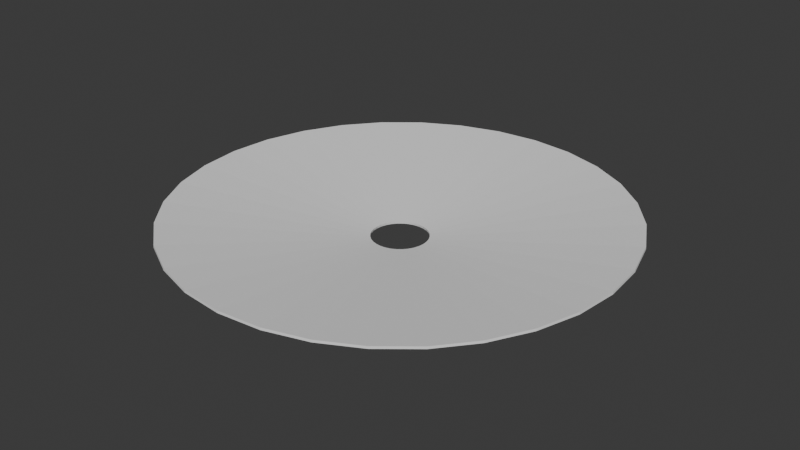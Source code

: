 # Source: ExplosionPlanes.blend  (saved by Blender 4.4.32; exported with 4.5.12 LTS)
import bpy
from mathutils import Matrix  # noqa: F401  (used for matrix-valued properties, if any)

bpy.ops.wm.read_factory_settings(use_empty=True)
scene = bpy.context.scene
scene.name = 'Scene'

# ---- collections
col_collection = bpy.data.collections.new('Collection'); scene.collection.children.link(col_collection)

# ---- world
world_world = bpy.data.worlds.new('World'); scene.world = world_world
world_world.use_nodes = True; world_world.node_tree.nodes.clear()
_N = world_world.node_tree.nodes; _L = world_world.node_tree.links
n0 = _N.new('ShaderNodeOutputWorld'); n0.name = 'World Output'; n0.location = (300, 300)
n1 = _N.new('ShaderNodeBackground'); n1.name = 'Background'; n1.location = (10, 300)
n1.inputs[0].default_value = (0.05088, 0.05088, 0.05088, 1.0)
_L.new(n1.outputs[0], n0.inputs[0])
n0.is_active_output = True
world_world.color = (0.05088, 0.05088, 0.05088)
world_world.sun_shadow_jitter_overblur = 0.0

# ---- meshes
me_circle = bpy.data.meshes.new('Circle')
me_circle.from_pydata([(0.0, 1.0, 0.1039), (-0.1951, 0.9808, 0.1039), (-0.3827, 0.9239, 0.1039), (-0.5556, 0.8315, 0.1039), (-0.7071, 0.7071, 0.1039), (-0.8315, 0.5556, 0.1039), (-0.9239, 0.3827, 0.1039), (-0.9808, 0.1951, 0.1039), (-1.0, 0.0, 0.1039), (-0.9808, -0.1951, 0.1039), (-0.9239, -0.3827, 0.1039), (-0.8315, -0.5556, 0.1039), (-0.7071, -0.7071, 0.1039), (-0.5556, -0.8315, 0.1039), (-0.3827, -0.9239, 0.1039), (-0.1951, -0.9808, 0.1039), (0.0, -1.0, 0.1039), (0.1951, -0.9808, 0.1039), (0.3827, -0.9239, 0.1039), (0.5556, -0.8315, 0.1039), (0.7071, -0.7071, 0.1039), (0.8315, -0.5556, 0.1039), (0.9239, -0.3827, 0.1039), (0.9808, -0.1951, 0.1039), (1.0, 0.0, 0.1039), (0.9808, 0.1951, 0.1039), (0.9239, 0.3827, 0.1039), (0.8315, 0.5556, 0.1039), (0.7071, 0.7071, 0.1039), (0.5556, 0.8315, 0.1039), (0.3827, 0.9239, 0.1039), (0.1951, 0.9808, 0.1039), (-3.343e-10, 0.1252, 0.0), (-0.02443, 0.1228, 0.0), (-0.04792, 0.1157, 0.0), (-0.06957, 0.1041, 0.0), (-0.08855, 0.08855, 0.0), (-0.1041, 0.06957, 0.0), (-0.1157, 0.04792, 0.0), (-0.1228, 0.02443, 0.0), (-0.1252, 1.833e-08, 0.0), (-0.1228, -0.02443, 0.0), (-0.1157, -0.04792, 0.0), (-0.1041, -0.06957, 0.0), (-0.08855, -0.08855, 0.0), (-0.06957, -0.1041, 0.0), (-0.04792, -0.1157, 0.0), (-0.02443, -0.1228, 0.0), (-3.343e-10, -0.1252, 0.0), (0.02443, -0.1228, 0.0), (0.04792, -0.1157, 0.0), (0.06957, -0.1041, 0.0), (0.08855, -0.08855, 0.0), (0.1041, -0.06957, 0.0), (0.1157, -0.04792, 0.0), (0.1228, -0.02443, 0.0), (0.1252, 1.833e-08, 0.0), (0.1228, 0.02443, 0.0), (0.1157, 0.04792, 0.0), (0.1041, 0.06957, 0.0), (0.08855, 0.08855, 0.0), (0.06957, 0.1041, 0.0), (0.04792, 0.1157, 0.0), (0.02443, 0.1228, 0.0)], [], [(11, 10, 42, 43), (25, 24, 56, 57), (12, 11, 43, 44), (26, 25, 57, 58), (13, 12, 44, 45), (27, 26, 58, 59), (14, 13, 45, 46), (1, 0, 32, 33), (28, 27, 59, 60), (15, 14, 46, 47), (2, 1, 33, 34), (29, 28, 60, 61), (16, 15, 47, 48), (3, 2, 34, 35), (30, 29, 61, 62), (17, 16, 48, 49), (4, 3, 35, 36), (31, 30, 62, 63), (18, 17, 49, 50), (5, 4, 36, 37), (0, 31, 63, 32), (19, 18, 50, 51), (6, 5, 37, 38), (20, 19, 51, 52), (7, 6, 38, 39), (21, 20, 52, 53), (8, 7, 39, 40), (22, 21, 53, 54), (9, 8, 40, 41), (23, 22, 54, 55), (10, 9, 41, 42), (24, 23, 55, 56)])
_uv = me_circle.uv_layers.new(name='UVMap')
_uv.uv.foreach_set('vector', [0.03589, 1.0, 0.07179, 1.0, 0.07179, 0.0, 0.03589, 0.0, 0.6005, 1.0, 0.6316, 1.0, 0.6316, 0.0, 0.6005, 0.0, 0.004794, 1.0, 0.03589, 1.0, 0.03589, 0.0, 0.004794, 0.0, 0.5694, 1.0, 0.6005, 1.0, 0.6005, 0.0, 0.5694, 0.0, 0.9737, 1.0, 1.0, 1.0, 1.0, 0.0, 0.9737, 0.0, 0.5383, 1.0, 0.5694, 1.0, 0.5694, 0.0, 0.5383, 0.0, 0.9426, 1.0, 0.9737, 1.0, 0.9737, 0.0, 0.9426, 0.0, 0.3517, 1.0, 0.3828, 1.0, 0.3828, 0.0, 0.3517, 0.0, 0.5072, 1.0, 0.5383, 1.0, 0.5383, 0.0, 0.5072, 0.0, 0.9115, 1.0, 0.9426, 1.0, 0.9426, 0.0, 0.9115, 0.0, 0.3206, 1.0, 0.3517, 1.0, 0.3517, 0.0, 0.3206, 0.0, 0.4761, 1.0, 0.5072, 1.0, 0.5072, 0.0, 0.4761, 0.0, 0.8804, 1.0, 0.9115, 1.0, 0.9115, 0.0, 0.8804, 0.0, 0.2895, 1.0, 0.3206, 1.0, 0.3206, 0.0, 0.2895, 0.0, 0.445, 1.0, 0.4761, 1.0, 0.4761, 0.0, 0.445, 0.0, 0.8493, 1.0, 0.8804, 1.0, 0.8804, 0.0, 0.8493, 0.0, 0.2584, 1.0, 0.2895, 1.0, 0.2895, 0.0, 0.2584, 0.0, 0.4139, 1.0, 0.445, 1.0, 0.445, 0.0, 0.4139, 0.0, 0.8182, 1.0, 0.8493, 1.0, 0.8493, 0.0, 0.8182, 0.0, 0.2273, 1.0, 0.2584, 1.0, 0.2584, 0.0, 0.2273, 0.0, 0.3828, 1.0, 0.4139, 1.0, 0.4139, 0.0, 0.3828, 0.0, 0.7871, 1.0, 0.8182, 1.0, 0.8182, 0.0, 0.7871, 0.0, 0.1962, 1.0, 0.2273, 1.0, 0.2273, 0.0, 0.1962, 0.0, 0.756, 1.0, 0.7871, 1.0, 0.7871, 0.0, 0.756, 0.0, 0.1651, 1.0, 0.1962, 1.0, 0.1962, 0.0, 0.1651, 0.0, 0.7249, 1.0, 0.756, 1.0, 0.756, 0.0, 0.7249, 0.0, 0.134, 1.0, 0.1651, 1.0, 0.1651, 0.0, 0.134, 0.0, 0.6938, 1.0, 0.7249, 1.0, 0.7249, 0.0, 0.6938, 0.0, 0.1029, 1.0, 0.134, 1.0, 0.134, 0.0, 0.1029, 0.0, 0.6627, 1.0, 0.6938, 1.0, 0.6938, 0.0, 0.6627, 0.0, 0.07179, 1.0, 0.1029, 1.0, 0.1029, 0.0, 0.07179, 0.0, 0.6316, 1.0, 0.6627, 1.0, 0.6627, 0.0, 0.6316, 0.0])
me_circle.update()

# ---- objects
ob_explosioncone = bpy.data.objects.new('ExplosionCone', me_circle)

# ---- transforms, parenting, visibility, modifiers, constraints
ob_explosioncone.location = (0.0, 0.0, 0.0)
_m = ob_explosioncone.modifiers.new('Solidify', 'SOLIDIFY')

# ---- collection membership
col_collection.objects.link(ob_explosioncone)

# ---- scene / render settings (as saved in the file)
scene.frame_start = 1; scene.frame_end = 250; scene.frame_set(0)
scene.render.engine = 'BLENDER_EEVEE_NEXT'
bpy.context.view_layer.update()

# ---- added for rendering (the .blend has no active camera and no usable light): camera, sun
cam_auto = bpy.data.cameras.new('AutoCamera')
cam_auto.lens = 50.0
cam_auto.sensor_width = 36.0
cam_auto.clip_end = 1000.0
ob_auto_camera = bpy.data.objects.new('AutoCamera', cam_auto)
scene.collection.objects.link(ob_auto_camera)
ob_auto_camera.location = (2.61905, -3.14286, 2.15217)
ob_auto_camera.rotation_euler = (1.09748, -7.21219e-08, 0.694738)
scene.camera = ob_auto_camera
light_auto_sun = bpy.data.lights.new('AutoSun', 'SUN')
light_auto_sun.energy = 3.0
light_auto_sun.angle = 0.0523599
ob_auto_sun = bpy.data.objects.new('AutoSun', light_auto_sun)
scene.collection.objects.link(ob_auto_sun)
ob_auto_sun.rotation_euler = (0.872665, 0.174533, 0.523599)
bpy.context.view_layer.update()
